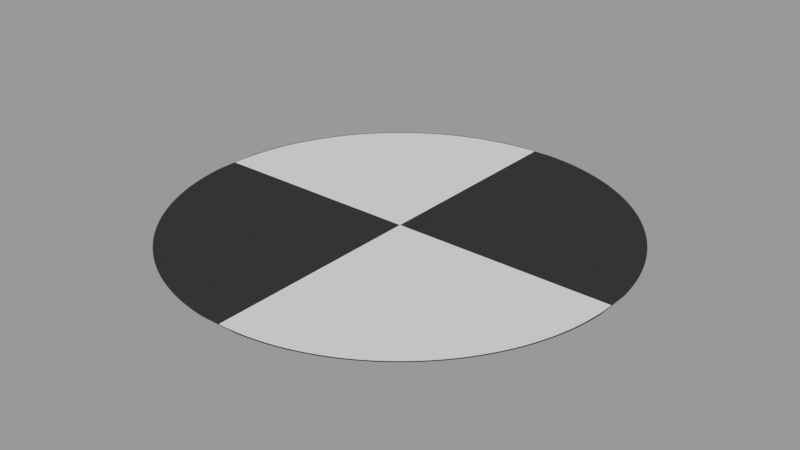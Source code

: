 # Source: sign5.blend  (saved by Blender 2.90.8; exported with 4.5.12 LTS)
import bpy
from mathutils import Matrix  # noqa: F401  (used for matrix-valued properties, if any)

bpy.ops.wm.read_factory_settings(use_empty=True)
scene = bpy.context.scene
scene.name = 'main'

# ---- images (referenced by path relative to the original .blend; pixels are not part of the script)
import os
ASSET_DIR = os.environ.get("B2B_ASSET_DIR", "")  # directory of the original .blend (textures are referenced by path, not embedded)
HERE = os.path.dirname(os.path.abspath(__file__))  # packed textures are extracted next to this script under _unpacked/

def load_image(name, relpath, width, height, colorspace="sRGB"):
    """Load a texture the original file referenced (path relative to the .blend, or extracted next to this script)."""
    p = next((c for c in (os.path.join(HERE, relpath), os.path.join(ASSET_DIR, relpath)) if relpath and os.path.exists(c)), "")
    if p:
        img = bpy.data.images.load(p, check_existing=True)
        img.name = name
    else:  # same state as the original file: an image datablock whose file is absent (Cycles renders it pink)
        img = bpy.data.images.new(name, width, height)
        img.source = "FILE"
        img.filepath = "//" + (relpath or name)
    img.colorspace_settings.name = colorspace
    return img
img_sign5_png = load_image('sign5.png', '_unpacked/sign5.dbad3834.png', 2000, 2000, 'sRGB')

# ---- materials (node trees are filled in below, after node groups)
mat_sign5 = bpy.data.materials.new('sign5')
mat_sign5.surface_render_method = 'BLENDED'
mat_sign5.blend_method = 'BLEND'
mat_sign5.use_transparent_shadow = False

# ---- node groups
ng_wear_texture = bpy.data.node_groups.new('wear texture', 'ShaderNodeTree')
_s = ng_wear_texture.interface.new_socket(name='Value', in_out='OUTPUT', socket_type='NodeSocketFloat')
_s.min_value = 0.0
_s.max_value = 0.0
_s = ng_wear_texture.interface.new_socket(name='Vector', in_out='INPUT', socket_type='NodeSocketVector')
_s.min_value = 0.0
_s.max_value = -3.403e+38
_s = ng_wear_texture.interface.new_socket(name='grunge', in_out='INPUT', socket_type='NodeSocketFloat')
_s.default_value = -6.0
_s.min_value = -6.0
_s.max_value = 3.0
_s = ng_wear_texture.interface.new_socket(name='scale', in_out='INPUT', socket_type='NodeSocketFloat')
_s.default_value = 0.6
_s.min_value = 0.2
_s.max_value = 1.0
_s = ng_wear_texture.interface.new_socket(name='Location', in_out='INPUT', socket_type='NodeSocketVector')
_s.subtype = 'TRANSLATION'
_s.default_value = (1.0, 1.0, 1.0)
_s.min_value = 0.0
_s.max_value = 0.0
_N = ng_wear_texture.nodes; _L = ng_wear_texture.links
n0 = _N.new('ShaderNodeTexNoise'); n0.name = 'Musgrave Texture'; n0.location = (38, -6)
n0.width = 150
n0.normalize = False
n0.inputs[2].default_value = 0.05
n0.inputs[3].default_value = 14.0
n0.inputs[4].default_value = 1.0
n0.inputs[5].default_value = 1.73
n1 = _N.new('NodeGroupOutput'); n1.name = 'Group Output'; n1.location = (552, 0)
n2 = _N.new('ShaderNodeMath'); n2.name = 'Math.001'; n2.location = (362, -31)
n2.operation = 'SUBTRACT'
n2.use_clamp = True
n2.inputs[2].default_value = 0.0
n3 = _N.new('ShaderNodeMapping'); n3.name = 'Mapping'; n3.location = (-362, 31)
n3.width = 240
n4 = _N.new('NodeGroupInput'); n4.name = 'Group Input'; n4.location = (-817, -166)
_L.new(n4.outputs[0], n3.inputs[0])
_L.new(n2.outputs[0], n1.inputs[0])
_L.new(n3.outputs[0], n0.inputs[0])
_L.new(n0.outputs[0], n2.inputs[0])
_L.new(n4.outputs[1], n2.inputs[1])
_L.new(n4.outputs[2], n3.inputs[3])
_L.new(n4.outputs[3], n3.inputs[1])
n1.is_active_output = True

# ---- material node trees
mat_sign5.use_nodes = True; mat_sign5.node_tree.nodes.clear()
_N = mat_sign5.node_tree.nodes; _L = mat_sign5.node_tree.links
n0 = _N.new('ShaderNodeBsdfPrincipled'); n0.name = 'Principled BSDF'; n0.location = (0, 300)
n0.distribution = 'GGX'
n0.subsurface_method = 'BURLEY'
n0.inputs[3].default_value = 1.45
n0.inputs[13].default_value = 0.0
n0.inputs[27].default_value = (0.0, 0.0, 0.0, 1.0)
n0.inputs[28].default_value = 1.0
n1 = _N.new('ShaderNodeOutputMaterial'); n1.name = 'Material Output'; n1.location = (660, 298)
n2 = _N.new('ShaderNodeTexCoord'); n2.name = 'Texture Coordinate'; n2.location = (-445, 585)
n3 = _N.new('ShaderNodeGroup'); n3.name = 'Group'; n3.location = (-232, 581)
n3.width = 206
n3.node_tree = ng_wear_texture
n3.inputs[1].default_value = -6.0
n3.inputs[2].default_value = 0.89
n3.inputs[3].default_value = (2.65, 1.8, 1.0)
n4 = _N.new('ShaderNodeBsdfTransparent'); n4.name = 'Transparent BSDF'; n4.location = (154, 425)
n5 = _N.new('ShaderNodeTexImage'); n5.name = 'Image Texture'; n5.location = (-509, 284)
n5.image = img_sign5_png
n5.extension = 'CLIP'
n6 = _N.new('ShaderNodeMixShader'); n6.name = 'Mix Shader'; n6.location = (382, 308)
_L.new(n5.outputs[0], n0.inputs[0])
_L.new(n5.outputs[1], n0.inputs[4])
_L.new(n4.outputs[0], n6.inputs[1])
_L.new(n3.outputs[0], n6.inputs[0])
_L.new(n2.outputs[3], n3.inputs[0])
_L.new(n6.outputs[0], n1.inputs[0])
_L.new(n0.outputs[0], n6.inputs[2])
n1.is_active_output = True

# ---- meshes
me_sign5_002 = bpy.data.meshes.new('sign5.002')
me_sign5_002.from_pydata([(-1.098, -1.098, 0.01937), (1.098, -1.098, 0.01937), (-1.098, 1.098, 0.01937), (1.098, 1.098, 0.01937)], [], [(0, 1, 3, 2)])
_uv = me_sign5_002.uv_layers.new(name='UVMap')
_uv.uv.foreach_set('vector', [0.0, 0.0, 1.0, 0.0, 1.0, 1.0, 0.0, 1.0])
me_sign5_002.materials.append(mat_sign5)
me_sign5_002.use_remesh_fix_poles = True
me_sign5_002.use_remesh_preserve_attributes = False
me_sign5_002.use_mirror_vertex_groups = False
me_sign5_002.update()

# ---- objects
ob_sign5_001 = bpy.data.objects.new('sign5.001', me_sign5_002)

# ---- transforms, parenting, visibility, modifiers, constraints
ob_sign5_001.location = (0.0, 0.0, 0.0)
ob_sign5_001.display_type = 'SOLID'
ob_sign5_001.lineart.crease_threshold = 0.0

# ---- collection membership
scene.collection.objects.link(ob_sign5_001)

# ---- scene / render settings (as saved in the file)
scene.frame_start = 1; scene.frame_end = 250; scene.frame_set(1)
scene.render.engine = 'BLENDER_EEVEE_NEXT'
scene.render.image_settings.exr_codec = 'NONE'
scene.render.simplify_subdivision_render = 0
scene.render.simplify_child_particles_render = 0.0
scene.cycles.use_denoising = False
scene.cycles.samples = 128
scene.cycles.sampling_pattern = 'TABULATED_SOBOL'
scene.cycles.use_adaptive_sampling = False
scene.cycles.use_light_tree = False
scene.view_settings.view_transform = 'Filmic'
bpy.context.view_layer.update()

# ---- added for rendering (the .blend has no active camera and no usable light): camera, sun + grey world if the file has none
cam_auto = bpy.data.cameras.new('AutoCamera')
cam_auto.lens = 50.0
cam_auto.sensor_width = 36.0
cam_auto.clip_end = 1000.0
ob_auto_camera = bpy.data.objects.new('AutoCamera', cam_auto)
scene.collection.objects.link(ob_auto_camera)
ob_auto_camera.location = (2.87407, -3.44889, 2.31862)
ob_auto_camera.rotation_euler = (1.09748, -7.21219e-08, 0.694738)
scene.camera = ob_auto_camera
light_auto_sun = bpy.data.lights.new('AutoSun', 'SUN')
light_auto_sun.energy = 3.0
light_auto_sun.angle = 0.0523599
ob_auto_sun = bpy.data.objects.new('AutoSun', light_auto_sun)
scene.collection.objects.link(ob_auto_sun)
ob_auto_sun.rotation_euler = (0.872665, 0.174533, 0.523599)
if scene.world is None:
    world_auto = bpy.data.worlds.new('AutoWorld')
    world_auto.color = (0.3, 0.3, 0.3)
    scene.world = world_auto
bpy.context.view_layer.update()
